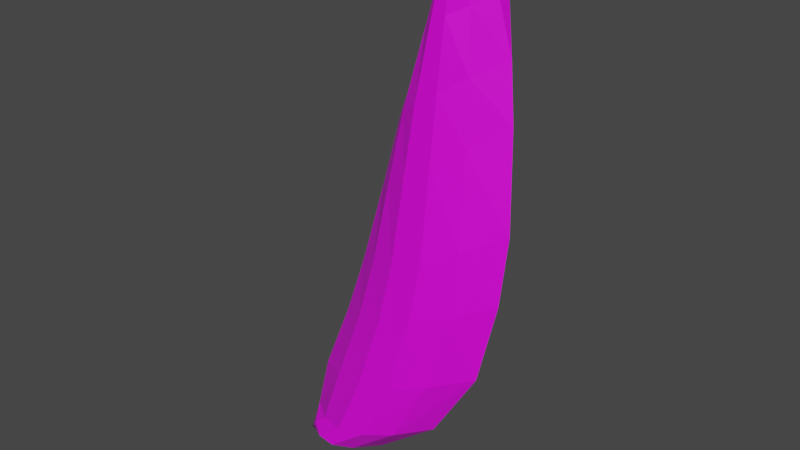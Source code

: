 # Source: Banana.blend  (saved by Blender 3.6.11; exported with 4.5.12 LTS)
import bpy
from mathutils import Matrix  # noqa: F401  (used for matrix-valued properties, if any)

bpy.ops.wm.read_factory_settings(use_empty=True)
scene = bpy.context.scene
scene.name = 'Scene'

# ---- collections
col_collection = bpy.data.collections.new('Collection'); scene.collection.children.link(col_collection)

# ---- images (referenced by path relative to the original .blend; pixels are not part of the script)
import os
ASSET_DIR = os.environ.get("B2B_ASSET_DIR", "")  # directory of the original .blend (textures are referenced by path, not embedded)
HERE = os.path.dirname(os.path.abspath(__file__))  # packed textures are extracted next to this script under _unpacked/

def load_image(name, relpath, width, height, colorspace="sRGB"):
    """Load a texture the original file referenced (path relative to the .blend, or extracted next to this script)."""
    p = next((c for c in (os.path.join(HERE, relpath), os.path.join(ASSET_DIR, relpath)) if relpath and os.path.exists(c)), "")
    if p:
        img = bpy.data.images.load(p, check_existing=True)
        img.name = name
    else:  # same state as the original file: an image datablock whose file is absent (Cycles renders it pink)
        img = bpy.data.images.new(name, width, height)
        img.source = "FILE"
        img.filepath = "//" + (relpath or name)
    img.colorspace_settings.name = colorspace
    return img
img_baked = load_image('baked', 'bananaskin.png', 1024, 1024, 'sRGB')

# ---- materials (node trees are filled in below, after node groups)
mat_bananadark = bpy.data.materials.new('BananaDark')
mat_bananaskin = bpy.data.materials.new('BananaSkin')

# ---- material node trees
mat_bananadark.use_nodes = True; mat_bananadark.node_tree.nodes.clear()
_N = mat_bananadark.node_tree.nodes; _L = mat_bananadark.node_tree.links
n0 = _N.new('ShaderNodeBsdfPrincipled'); n0.name = 'Principled BSDF'; n0.location = (10, 300)
n0.distribution = 'GGX'
n0.subsurface_method = 'RANDOM_WALK_SKIN'
n0.inputs[0].default_value = (0.0, 0.0, 0.0, 1.0)
n0.inputs[3].default_value = 1.45
n0.inputs[27].default_value = (0.0, 0.0, 0.0, 1.0)
n0.inputs[28].default_value = 1.0
n1 = _N.new('ShaderNodeOutputMaterial'); n1.name = 'Material Output'; n1.location = (300, 300)
_L.new(n0.outputs[0], n1.inputs[0])
n1.is_active_output = True
mat_bananaskin.use_nodes = True; mat_bananaskin.node_tree.nodes.clear()
_N = mat_bananaskin.node_tree.nodes; _L = mat_bananaskin.node_tree.links
n0 = _N.new('ShaderNodeRGB'); n0.name = 'RGB'; n0.location = (-855, 343)
n0.outputs[0].default_value = (0.7974, 0.9114, 0.0, 1.0)
n1 = _N.new('ShaderNodeTexNoise'); n1.name = 'Noise Texture'; n1.location = (-875, 118)
n1.inputs[2].default_value = 6.0
n1.inputs[3].default_value = 2.7
n1.inputs[4].default_value = 1.0
n2 = _N.new('ShaderNodeRGBCurve'); n2.name = 'RGB Curves'; n2.location = (-302, 277)
_c = n2.mapping.curves[3]
while len(_c.points) > 2: _c.points.remove(_c.points[-1])
_c.points[0].location = (0.0, 0.0); _c.points[0].handle_type = 'AUTO'
_c.points[1].location = (0.14545, 0.58125); _c.points[1].handle_type = 'AUTO'
_p = _c.points.new(0.43182, 0.78125); _p.handle_type = 'AUTO'
_p = _c.points.new(0.81818, 0.46875); _p.handle_type = 'VECTOR'
_p = _c.points.new(1.0, 1.0); _p.handle_type = 'AUTO'
n2.mapping.update()
n3 = _N.new('ShaderNodeMix'); n3.name = 'Mix'; n3.location = (-505, 272)
n3.data_type = 'RGBA'
n3.blend_type = 'VALUE'
n3.clamp_factor = False
n3.inputs[0].default_value = 0.8083
n4 = _N.new('ShaderNodeVectorMath'); n4.name = 'Vector Math'; n4.location = (-707, 122)
n4.operation = 'MULTIPLY'
n4.inputs[1].default_value = (1.0, 1.0, 1.0)
n5 = _N.new('ShaderNodeBsdfPrincipled'); n5.name = 'Principled BSDF'; n5.location = (171, 282)
n5.distribution = 'GGX'
n5.subsurface_method = 'RANDOM_WALK_SKIN'
n5.inputs[3].default_value = 1.45
n5.inputs[27].default_value = (0.0, 0.0, 0.0, 1.0)
n5.inputs[28].default_value = 1.0
n6 = _N.new('ShaderNodeOutputMaterial'); n6.name = 'Material Output'; n6.location = (477, 296)
n7 = _N.new('ShaderNodeTexImage'); n7.name = 'Image Texture'; n7.location = (-229, -93)
n7.image = img_baked
_L.new(n5.outputs[0], n6.inputs[0])
_L.new(n0.outputs[0], n3.inputs[6])
_L.new(n1.outputs[1], n4.inputs[0])
_L.new(n4.outputs[0], n3.inputs[7])
_L.new(n3.outputs[2], n2.inputs[1])
_L.new(n7.outputs[0], n5.inputs[0])
n6.is_active_output = True

# ---- world
world_world = bpy.data.worlds.new('World'); scene.world = world_world
world_world.use_nodes = True; world_world.node_tree.nodes.clear()
_N = world_world.node_tree.nodes; _L = world_world.node_tree.links
n0 = _N.new('ShaderNodeOutputWorld'); n0.name = 'World Output'; n0.location = (300, 300)
n1 = _N.new('ShaderNodeBackground'); n1.name = 'Background'; n1.location = (10, 300)
n1.inputs[0].default_value = (0.05088, 0.05088, 0.05088, 1.0)
_L.new(n1.outputs[0], n0.inputs[0])
n0.is_active_output = True
world_world.color = (0.05088, 0.05088, 0.05088)
world_world.use_sun_shadow = False
world_world.sun_shadow_jitter_overblur = 0.0

# ---- meshes
me_sphere = bpy.data.meshes.new('Sphere')
me_sphere.from_pydata([(-0.3317, -0.04144, -1.331), (0.1634, -3.253e-08, 1.374), (0.1832, -0.06919, 1.468), (0.2862, -0.06919, 1.446), (0.2887, -0.03416, 1.325), (0.3155, -0.03416, 1.218), (0.3483, -3.253e-08, 0.967), (0.3632, -3.253e-08, 0.6939), (0.3692, -3.253e-08, 0.2014), (0.3424, -3.253e-08, -0.1522), (0.2738, -3.253e-08, -0.5776), (0.1157, -3.253e-08, -0.967), (-0.1051, -3.253e-08, -1.231), (-0.4153, -3.253e-08, -1.276), (-0.3914, -3.253e-08, -1.16), (-0.3437, -3.253e-08, -0.873), (-0.2452, -3.253e-08, -0.5059), (-0.1737, -3.253e-08, -0.1925), (-0.09014, -3.253e-08, 0.2328), (-0.01855, -3.253e-08, 0.6178), (0.08584, -3.253e-08, 1.034), (0.1974, -0.132, 1.476), (0.2236, -0.132, 1.477), (0.2487, -0.132, 1.472), (0.2725, -0.132, 1.463), (-0.3508, -0.04144, -1.324), (-0.3694, -0.04144, -1.317), (-0.3861, -0.04144, -1.306), (-0.4009, -0.04144, -1.291), (0.1885, -0.1231, 1.365), (0.2135, -0.184, 1.355), (0.2386, -0.184, 1.345), (0.2636, -0.1231, 1.335), (0.1318, -0.1231, 1.071), (0.1777, -0.184, 1.108), (0.2236, -0.184, 1.144), (0.2696, -0.1231, 1.181), (0.05482, -0.1231, 0.6876), (0.1282, -0.184, 0.7575), (0.2016, -0.184, 0.8273), (0.275, -0.1231, 0.8971), (0.0005359, -0.1231, 0.325), (0.09121, -0.184, 0.4172), (0.1819, -0.184, 0.5094), (0.2726, -0.1231, 0.6017), (-0.06509, -0.1231, -0.1137), (0.04349, -0.184, -0.03495), (0.1521, -0.184, 0.04384), (0.2606, -0.1231, 0.1226), (-0.1277, -0.1231, -0.4352), (-0.0102, -0.184, -0.3645), (0.1073, -0.184, -0.2937), (0.2248, -0.1231, -0.223), (-0.2202, -0.1231, -0.8139), (-0.0967, -0.184, -0.7548), (0.02678, -0.184, -0.6957), (0.1503, -0.1231, -0.6366), (-0.29, -0.1231, -1.121), (-0.1886, -0.184, -1.083), (-0.08716, -0.184, -1.044), (0.01426, -0.1231, -1.006), (-0.3341, -0.1231, -1.174), (-0.2769, -0.184, -1.188), (-0.2196, -0.184, -1.203), (-0.1623, -0.1231, -1.217), (-0.3317, -3.253e-08, -1.331), (0.1694, -3.253e-08, 1.468), (0.31, -3.253e-08, 1.446), (0.1974, -3.253e-08, 1.476), (0.2236, -3.253e-08, 1.477), (0.2487, -3.253e-08, 1.472), (0.2725, -3.253e-08, 1.463), (0.309, -3.253e-08, 1.325), (0.3155, -3.253e-08, 1.218), (-0.3317, 0.04144, -1.331), (0.1832, 0.06919, 1.468), (0.2862, 0.06919, 1.446), (0.2887, 0.03416, 1.325), (0.3155, 0.03416, 1.218), (0.1974, 0.132, 1.476), (0.2236, 0.132, 1.477), (0.2487, 0.132, 1.472), (0.2725, 0.132, 1.463), (-0.3508, 0.04144, -1.324), (-0.3694, 0.04144, -1.317), (-0.3861, 0.04144, -1.306), (-0.4009, 0.04144, -1.291), (0.1885, 0.1231, 1.365), (0.2135, 0.184, 1.355), (0.2386, 0.184, 1.345), (0.2636, 0.1231, 1.335), (0.1318, 0.1231, 1.071), (0.1777, 0.184, 1.108), (0.2236, 0.184, 1.144), (0.2696, 0.1231, 1.181), (0.05482, 0.1231, 0.6876), (0.1282, 0.184, 0.7575), (0.2016, 0.184, 0.8273), (0.275, 0.1231, 0.8971), (0.0005359, 0.1231, 0.325), (0.09121, 0.184, 0.4172), (0.1819, 0.184, 0.5094), (0.2726, 0.1231, 0.6017), (-0.06509, 0.1231, -0.1137), (0.04349, 0.184, -0.03495), (0.1521, 0.184, 0.04384), (0.2606, 0.1231, 0.1226), (-0.1277, 0.1231, -0.4352), (-0.0102, 0.184, -0.3645), (0.1073, 0.184, -0.2937), (0.2248, 0.1231, -0.223), (-0.2202, 0.1231, -0.8139), (-0.0967, 0.184, -0.7548), (0.02678, 0.184, -0.6957), (0.1503, 0.1231, -0.6366), (-0.29, 0.1231, -1.121), (-0.1886, 0.184, -1.083), (-0.08716, 0.184, -1.044), (0.01426, 0.1231, -1.006), (-0.3341, 0.1231, -1.174), (-0.2769, 0.184, -1.188), (-0.2196, 0.184, -1.203), (-0.1623, 0.1231, -1.217), (-0.4035, -0.04144, -1.301), (-0.4179, -3.253e-08, -1.285), (-0.3344, -0.04144, -1.34), (-0.3534, -0.04144, -1.334), (-0.3721, -0.04144, -1.327), (-0.3888, -0.04144, -1.316), (-0.3344, -3.253e-08, -1.34), (-0.3534, -3.253e-08, -1.334), (-0.3721, -3.253e-08, -1.327), (-0.3888, -3.253e-08, -1.316), (-0.4035, -3.253e-08, -1.301), (-0.4035, 0.04144, -1.301), (-0.3344, 0.04144, -1.34), (-0.3534, 0.04144, -1.334), (-0.3721, 0.04144, -1.327), (-0.3888, 0.04144, -1.316)], [], [(29, 1, 2), (33, 29, 1, 20), (37, 33, 20, 19), (41, 37, 19, 18), (45, 41, 18, 17), (49, 45, 17, 16), (53, 49, 16, 15), (60, 11, 10, 56), (60, 64, 12, 11), (25, 0, 12, 64), (13, 28, 61, 14), (28, 27, 62, 61), (27, 26, 63, 62), (26, 25, 64, 63), (14, 61, 57), (57, 61, 62, 58), (58, 62, 63, 59), (59, 63, 64, 60), (14, 57, 53, 15), (57, 58, 54, 53), (58, 59, 55, 54), (59, 60, 56, 55), (10, 9, 52, 56), (56, 52, 51, 55), (55, 51, 50, 54), (54, 50, 49, 53), (9, 8, 48, 52), (52, 48, 47, 51), (51, 47, 46, 50), (50, 46, 45, 49), (8, 7, 44, 48), (48, 44, 43, 47), (47, 43, 42, 46), (46, 42, 41, 45), (7, 6, 40, 44), (44, 40, 39, 43), (43, 39, 38, 42), (42, 38, 37, 41), (6, 5, 36, 40), (40, 36, 35, 39), (39, 35, 34, 38), (38, 34, 33, 37), (5, 4, 32, 36), (36, 32, 31, 35), (35, 31, 30, 34), (34, 30, 29, 33), (32, 24, 3), (32, 31, 23, 24), (31, 30, 22, 23), (30, 29, 21, 22), (86, 13, 124, 134), (85, 86, 134, 138), (65, 74, 135, 129), (25, 0, 125, 126), (0, 65, 12), (0, 65, 129, 125), (23, 22, 69, 70), (21, 2, 66, 68), (24, 23, 70, 71), (3, 24, 71, 67), (22, 21, 68, 69), (5, 73, 72, 4), (4, 3, 67, 72), (5, 6, 73), (2, 1, 66), (21, 29, 2), (4, 32, 3), (87, 75, 1), (91, 20, 1, 87), (95, 19, 20, 91), (99, 18, 19, 95), (103, 17, 18, 99), (107, 16, 17, 103), (111, 15, 16, 107), (118, 114, 10, 11), (118, 11, 12, 122), (83, 122, 12, 74), (13, 14, 119, 86), (86, 119, 120, 85), (85, 120, 121, 84), (84, 121, 122, 83), (14, 115, 119), (115, 116, 120, 119), (116, 117, 121, 120), (117, 118, 122, 121), (14, 15, 111, 115), (115, 111, 112, 116), (116, 112, 113, 117), (117, 113, 114, 118), (10, 114, 110, 9), (114, 113, 109, 110), (113, 112, 108, 109), (112, 111, 107, 108), (9, 110, 106, 8), (110, 109, 105, 106), (109, 108, 104, 105), (108, 107, 103, 104), (8, 106, 102, 7), (106, 105, 101, 102), (105, 104, 100, 101), (104, 103, 99, 100), (7, 102, 98, 6), (102, 101, 97, 98), (101, 100, 96, 97), (100, 99, 95, 96), (6, 98, 94, 78), (98, 97, 93, 94), (97, 96, 92, 93), (96, 95, 91, 92), (78, 94, 90, 77), (94, 93, 89, 90), (93, 92, 88, 89), (92, 91, 87, 88), (90, 76, 82), (90, 82, 81, 89), (89, 81, 80, 88), (88, 80, 79, 87), (28, 27, 128, 123), (84, 85, 138, 137), (27, 26, 127, 128), (13, 28, 123, 124), (74, 12, 65), (83, 84, 137, 136), (81, 70, 69, 80), (79, 68, 66, 75), (82, 71, 70, 81), (76, 67, 71, 82), (80, 69, 68, 79), (78, 77, 72, 73), (77, 72, 67, 76), (78, 73, 6), (75, 66, 1), (79, 75, 87), (77, 76, 90), (126, 125, 129, 130), (123, 128, 132, 133), (127, 126, 130, 131), (128, 127, 131, 132), (123, 133, 124), (136, 130, 129, 135), (134, 133, 132, 138), (137, 131, 130, 136), (138, 132, 131, 137), (134, 124, 133), (74, 83, 136, 135), (26, 25, 126, 127)])
me_sphere.polygons.foreach_set('material_index', [0, 1, 1, 1, 1, 1, 1, 1, 1, 1, 1, 1, 1, 1, 1, 1, 1, 1, 1, 1, 1, 1, 1, 1, 1, 1, 1, 1, 1, 1, 1, 1, 1, 1, 1, 1, 1, 1, 1, 1, 1, 1, 1, 1, 1, 1, 0, 0, 0, 0, 0, 0, 0, 0, 1, 0, 0, 0, 0, 0, 0, 1, 0, 1, 0, 0, 0, 0, 1, 1, 1, 1, 1, 1, 1, 1, 1, 1, 1, 1, 1, 1, 1, 1, 1, 1, 1, 1, 1, 1, 1, 1, 1, 1, 1, 1, 1, 1, 1, 1, 1, 1, 1, 1, 1, 1, 1, 1, 1, 1, 1, 1, 1, 0, 0, 0, 0, 0, 0, 0, 0, 1, 0, 0, 0, 0, 0, 0, 1, 0, 1, 0, 0, 0, 0, 0, 0, 0, 0, 0, 0, 0, 0, 0, 0, 0])
_uv = me_sphere.uv_layers.new(name='UVMap')
_uv.uv.foreach_set('vector', [0.3455, 0.6739, 0.3463, 0.6675, 0.354, 0.669, 0.5099, 0.8878, 0.5342, 0.9964, 0.5939, 1.0, 0.5939, 0.8742, 0.4375, 0.7461, 0.5099, 0.8878, 0.5939, 0.8742, 0.1879, 0.7203, 0.355, 0.6121, 0.4375, 0.7461, 0.1879, 0.7203, 0.1879, 0.578, 0.2841, 0.4499, 0.355, 0.6121, 0.1879, 0.578, 0.1879, 0.4208, 0.252, 0.3311, 0.2841, 0.4499, 0.1879, 0.4208, 0.1879, 0.305, 0.2298, 0.1911, 0.252, 0.3311, 0.1879, 0.305, 0.1879, 0.1693, 0.3758, 0.1203, 0.5939, 0.1345, 0.5939, 0.2785, 0.5196, 0.2566, 0.3758, 0.1203, 0.2415, 0.04217, 0.1879, 0.03688, 0.5939, 0.1345, 0.1974, 0.002399, 0.1979, 3.49e-08, 0.1879, 0.03688, 0.2415, 0.04217, 0.1879, 0.02033, 0.1963, 0.01459, 0.217, 0.05806, 0.1879, 0.06335, 0.1963, 0.01459, 0.1966, 0.009073, 0.2379, 0.05276, 0.217, 0.05806, 0.1966, 0.009073, 0.1969, 0.005007, 0.2482, 0.04747, 0.2379, 0.05276, 0.1969, 0.005007, 0.1974, 0.002399, 0.2415, 0.04217, 0.2482, 0.04747, 0.1879, 0.06335, 0.217, 0.05806, 0.2209, 0.07758, 0.2209, 0.07758, 0.217, 0.05806, 0.2379, 0.05276, 0.2555, 0.09182, 0.2555, 0.09182, 0.2379, 0.05276, 0.2482, 0.04747, 0.2958, 0.106, 0.2958, 0.106, 0.2482, 0.04747, 0.2415, 0.04217, 0.3758, 0.1203, 0.1879, 0.06335, 0.2209, 0.07758, 0.2298, 0.1911, 0.1879, 0.1693, 0.2209, 0.07758, 0.2555, 0.09182, 0.2904, 0.213, 0.2298, 0.1911, 0.2555, 0.09182, 0.2958, 0.106, 0.394, 0.2348, 0.2904, 0.213, 0.2958, 0.106, 0.3758, 0.1203, 0.5196, 0.2566, 0.394, 0.2348, 0.5939, 0.2785, 0.5939, 0.4357, 0.5439, 0.4095, 0.5196, 0.2566, 0.5196, 0.2566, 0.5439, 0.4095, 0.4682, 0.3834, 0.394, 0.2348, 0.394, 0.2348, 0.4682, 0.3834, 0.3558, 0.3573, 0.2904, 0.213, 0.2904, 0.213, 0.3558, 0.3573, 0.252, 0.3311, 0.2298, 0.1911, 0.5939, 0.4357, 0.5939, 0.5664, 0.5508, 0.5373, 0.5439, 0.4095, 0.5439, 0.4095, 0.5508, 0.5373, 0.4953, 0.5082, 0.4682, 0.3834, 0.4682, 0.3834, 0.4953, 0.5082, 0.4114, 0.4791, 0.3558, 0.3573, 0.3558, 0.3573, 0.4114, 0.4791, 0.2841, 0.4499, 0.252, 0.3311, 0.5939, 0.5664, 0.5939, 0.7485, 0.5528, 0.7144, 0.5508, 0.5373, 0.5508, 0.5373, 0.5528, 0.7144, 0.5087, 0.6803, 0.4953, 0.5082, 0.4953, 0.5082, 0.5087, 0.6803, 0.4558, 0.6462, 0.4114, 0.4791, 0.4114, 0.4791, 0.4558, 0.6462, 0.355, 0.6121, 0.2841, 0.4499, 0.5939, 0.7485, 0.5939, 0.8494, 0.5531, 0.8236, 0.5528, 0.7144, 0.5528, 0.7144, 0.5531, 0.8236, 0.5159, 0.7978, 0.5087, 0.6803, 0.5087, 0.6803, 0.5159, 0.7978, 0.482, 0.772, 0.4558, 0.6462, 0.4558, 0.6462, 0.482, 0.772, 0.4375, 0.7461, 0.355, 0.6121, 0.5939, 0.8494, 0.5839, 0.9421, 0.5523, 0.9285, 0.5531, 0.8236, 0.5531, 0.8236, 0.5523, 0.9285, 0.5228, 0.9149, 0.5159, 0.7978, 0.5159, 0.7978, 0.5228, 0.9149, 0.507, 0.9014, 0.482, 0.772, 0.482, 0.772, 0.507, 0.9014, 0.5099, 0.8878, 0.4375, 0.7461, 0.5839, 0.9421, 0.5829, 0.9818, 0.5513, 0.9854, 0.5523, 0.9285, 0.5523, 0.9285, 0.5513, 0.9854, 0.5269, 0.9891, 0.5228, 0.9149, 0.5228, 0.9149, 0.5269, 0.9891, 0.5198, 0.9927, 0.507, 0.9014, 0.507, 0.9014, 0.5198, 0.9927, 0.5342, 0.9964, 0.5099, 0.8878, 0.3431, 0.6928, 0.3525, 0.6943, 0.3521, 0.7006, 0.3431, 0.6928, 0.3439, 0.6865, 0.3529, 0.688, 0.3525, 0.6943, 0.3439, 0.6865, 0.3447, 0.6802, 0.3532, 0.6817, 0.3529, 0.688, 0.3447, 0.6802, 0.3455, 0.6739, 0.3536, 0.6754, 0.3532, 0.6817, 0.1286, 0.5259, 0.1295, 0.5217, 0.1295, 0.5217, 0.1286, 0.5259, 0.1277, 0.5301, 0.1286, 0.5259, 0.1286, 0.5259, 0.1277, 0.5301, 0.125, 0.5427, 0.125, 0.5427, 0.125, 0.5427, 0.125, 0.5427, 0.1259, 0.5385, 0.125, 0.5427, 0.125, 0.5427, 0.1259, 0.5385, 0.1979, 3.49e-08, 0.1879, 3.49e-08, 0.1879, 0.03688, 0.125, 0.5427, 0.125, 0.5427, 0.125, 0.5427, 0.125, 0.5427, 0.3529, 0.688, 0.3532, 0.6817, 0.3532, 0.6817, 0.3529, 0.688, 0.3536, 0.6754, 0.354, 0.669, 0.354, 0.669, 0.3536, 0.6754, 0.3525, 0.6943, 0.3529, 0.688, 0.3529, 0.688, 0.3525, 0.6943, 0.3521, 0.7006, 0.3525, 0.6943, 0.3525, 0.6943, 0.3521, 0.7006, 0.3532, 0.6817, 0.3536, 0.6754, 0.3536, 0.6754, 0.3532, 0.6817, 0.5839, 0.9421, 0.5939, 0.9421, 0.5939, 0.9818, 0.5829, 0.9818, 0.3422, 0.6991, 0.3521, 0.7006, 0.3521, 0.7006, 0.3422, 0.6991, 0.5839, 0.9421, 0.5939, 0.8494, 0.5939, 0.9421, 0.354, 0.669, 0.3463, 0.6675, 0.354, 0.669, 0.3536, 0.6754, 0.3455, 0.6739, 0.354, 0.669, 0.3422, 0.6991, 0.3431, 0.6928, 0.3521, 0.7006, 0.3455, 0.6739, 0.354, 0.669, 0.3463, 0.6675, 0.678, 0.8878, 0.5939, 0.8742, 0.5939, 1.0, 0.6537, 0.9964, 0.7504, 0.7461, 1.0, 0.7203, 0.5939, 0.8742, 0.678, 0.8878, 0.8329, 0.6121, 1.0, 0.578, 1.0, 0.7203, 0.7504, 0.7461, 0.09166, 0.4499, 0.1879, 0.4208, 0.1879, 0.578, 0.02075, 0.6121, 0.1238, 0.3311, 0.1879, 0.305, 0.1879, 0.4208, 0.09166, 0.4499, 0.146, 0.1911, 0.1879, 0.1693, 0.1879, 0.305, 0.1238, 0.3311, 0.8121, 0.1203, 0.6683, 0.2566, 0.5939, 0.2785, 0.5939, 0.1345, 0.0, 0.1203, 0.5939, 0.1345, 0.1879, 0.03688, 0.1343, 0.04217, 0.1784, 0.002399, 0.1343, 0.04217, 0.1879, 0.03688, 0.1779, 0.0, 0.1879, 0.02033, 0.1879, 0.06335, 0.1588, 0.05806, 0.1795, 0.01459, 0.1795, 0.01459, 0.1588, 0.05806, 0.1379, 0.05276, 0.1792, 0.009073, 0.1792, 0.009073, 0.1379, 0.05276, 0.1276, 0.04747, 0.1788, 0.005007, 0.1788, 0.005007, 0.1276, 0.04747, 0.1343, 0.04217, 0.1784, 0.002399, 0.1879, 0.06335, 0.1549, 0.07758, 0.1588, 0.05806, 0.1549, 0.07758, 0.1203, 0.09182, 0.1379, 0.05276, 0.1588, 0.05806, 0.1203, 0.09182, 0.08002, 0.106, 0.1276, 0.04747, 0.1379, 0.05276, 0.08002, 0.106, 0.0, 0.1203, 0.1343, 0.04217, 0.1276, 0.04747, 0.1879, 0.06335, 0.1879, 0.1693, 0.146, 0.1911, 0.1549, 0.07758, 0.1549, 0.07758, 0.146, 0.1911, 0.08534, 0.213, 0.1203, 0.09182, 0.9324, 0.09182, 0.8974, 0.213, 0.7939, 0.2348, 0.8921, 0.106, 0.8921, 0.106, 0.7939, 0.2348, 0.6683, 0.2566, 0.8121, 0.1203, 0.5939, 0.2785, 0.6683, 0.2566, 0.644, 0.4095, 0.5939, 0.4357, 0.6683, 0.2566, 0.7939, 0.2348, 0.7197, 0.3834, 0.644, 0.4095, 0.7939, 0.2348, 0.8974, 0.213, 0.8321, 0.3573, 0.7197, 0.3834, 0.08534, 0.213, 0.146, 0.1911, 0.1238, 0.3311, 0.01994, 0.3573, 0.5939, 0.4357, 0.644, 0.4095, 0.637, 0.5373, 0.5939, 0.5664, 0.644, 0.4095, 0.7197, 0.3834, 0.6926, 0.5082, 0.637, 0.5373, 0.7197, 0.3834, 0.8321, 0.3573, 0.7765, 0.4791, 0.6926, 0.5082, 0.8321, 0.3573, 0.9359, 0.3311, 0.9038, 0.4499, 0.7765, 0.4791, 0.5939, 0.5664, 0.637, 0.5373, 0.6351, 0.7144, 0.5939, 0.7485, 0.637, 0.5373, 0.6926, 0.5082, 0.6792, 0.6803, 0.6351, 0.7144, 0.6926, 0.5082, 0.7765, 0.4791, 0.7321, 0.6462, 0.6792, 0.6803, 0.7765, 0.4791, 0.9038, 0.4499, 0.8329, 0.6121, 0.7321, 0.6462, 0.5939, 0.7485, 0.6351, 0.7144, 0.6347, 0.8236, 0.5939, 0.8494, 0.6351, 0.7144, 0.6792, 0.6803, 0.672, 0.7978, 0.6347, 0.8236, 0.6792, 0.6803, 0.7321, 0.6462, 0.7058, 0.772, 0.672, 0.7978, 0.7321, 0.6462, 0.8329, 0.6121, 0.7504, 0.7461, 0.7058, 0.772, 0.5939, 0.8494, 0.6347, 0.8236, 0.6356, 0.9285, 0.604, 0.9421, 0.6347, 0.8236, 0.672, 0.7978, 0.6651, 0.9149, 0.6356, 0.9285, 0.672, 0.7978, 0.7058, 0.772, 0.6809, 0.9014, 0.6651, 0.9149, 0.7058, 0.772, 0.7504, 0.7461, 0.678, 0.8878, 0.6809, 0.9014, 0.604, 0.9421, 0.6356, 0.9285, 0.6365, 0.9854, 0.605, 0.9818, 0.6356, 0.9285, 0.6651, 0.9149, 0.661, 0.9891, 0.6365, 0.9854, 0.6651, 0.9149, 0.6809, 0.9014, 0.6681, 0.9927, 0.661, 0.9891, 0.6809, 0.9014, 0.678, 0.8878, 0.6537, 0.9964, 0.6681, 0.9927, 0.3431, 0.6928, 0.3521, 0.7006, 0.3525, 0.6943, 0.3431, 0.6928, 0.3525, 0.6943, 0.3529, 0.688, 0.3439, 0.6865, 0.3439, 0.6865, 0.3529, 0.688, 0.3532, 0.6817, 0.3447, 0.6802, 0.3447, 0.6802, 0.3532, 0.6817, 0.3536, 0.6754, 0.3455, 0.6739, 0.1286, 0.5259, 0.1277, 0.5301, 0.1277, 0.5301, 0.1286, 0.5259, 0.1268, 0.5343, 0.1277, 0.5301, 0.1277, 0.5301, 0.1268, 0.5343, 0.1277, 0.5301, 0.1268, 0.5343, 0.1268, 0.5343, 0.1277, 0.5301, 0.1295, 0.5217, 0.1286, 0.5259, 0.1286, 0.5259, 0.1295, 0.5217, 0.1779, 0.0, 0.1879, 0.03688, 0.1879, 3.49e-08, 0.1259, 0.5385, 0.1268, 0.5343, 0.1268, 0.5343, 0.1259, 0.5385, 0.3529, 0.688, 0.3529, 0.688, 0.3532, 0.6817, 0.3532, 0.6817, 0.3536, 0.6754, 0.3536, 0.6754, 0.354, 0.669, 0.354, 0.669, 0.3525, 0.6943, 0.3525, 0.6943, 0.3529, 0.688, 0.3529, 0.688, 0.3521, 0.7006, 0.3521, 0.7006, 0.3525, 0.6943, 0.3525, 0.6943, 0.3532, 0.6817, 0.3532, 0.6817, 0.3536, 0.6754, 0.3536, 0.6754, 0.604, 0.9421, 0.605, 0.9818, 0.5939, 0.9818, 0.5939, 0.9421, 0.3422, 0.6991, 0.3422, 0.6991, 0.3521, 0.7006, 0.3521, 0.7006, 0.604, 0.9421, 0.5939, 0.9421, 0.5939, 0.8494, 0.354, 0.669, 0.354, 0.669, 0.3463, 0.6675, 0.3536, 0.6754, 0.354, 0.669, 0.3455, 0.6739, 0.3422, 0.6991, 0.3521, 0.7006, 0.3431, 0.6928, 0.1259, 0.5385, 0.125, 0.5427, 0.125, 0.5427, 0.1259, 0.5385, 0.1286, 0.5259, 0.1277, 0.5301, 0.1277, 0.5301, 0.1286, 0.5259, 0.1268, 0.5343, 0.1259, 0.5385, 0.1259, 0.5385, 0.1268, 0.5343, 0.1277, 0.5301, 0.1268, 0.5343, 0.1268, 0.5343, 0.1277, 0.5301, 0.1286, 0.5259, 0.1286, 0.5259, 0.1295, 0.5217, 0.1259, 0.5385, 0.1259, 0.5385, 0.125, 0.5427, 0.125, 0.5427, 0.1286, 0.5259, 0.1286, 0.5259, 0.1277, 0.5301, 0.1277, 0.5301, 0.1268, 0.5343, 0.1268, 0.5343, 0.1259, 0.5385, 0.1259, 0.5385, 0.1277, 0.5301, 0.1277, 0.5301, 0.1268, 0.5343, 0.1268, 0.5343, 0.1286, 0.5259, 0.1295, 0.5217, 0.1286, 0.5259, 0.125, 0.5427, 0.1259, 0.5385, 0.1259, 0.5385, 0.125, 0.5427, 0.1268, 0.5343, 0.1259, 0.5385, 0.1259, 0.5385, 0.1268, 0.5343])
me_sphere.materials.append(mat_bananadark)
me_sphere.materials.append(mat_bananaskin)
me_sphere.update()

# ---- objects
ob_banana = bpy.data.objects.new('Banana', me_sphere)

# ---- transforms, parenting, visibility, modifiers, constraints
ob_banana.location = (0.0, 0.0, 0.0)
ob_banana.scale = (1.501, 1.0, 1.0)

# ---- collection membership
col_collection.objects.link(ob_banana)

# ---- scene / render settings (as saved in the file)
scene.frame_start = 1; scene.frame_end = 250; scene.frame_set(1)
scene.render.engine = 'CYCLES'
scene.cycles.sampling_pattern = 'TABULATED_SOBOL'
scene.cycles.bake_type = 'DIFFUSE'
scene.view_settings.view_transform = 'Filmic'
bpy.context.view_layer.update()

# ---- added for rendering (the .blend has no active camera and no usable light): camera, sun
cam_auto = bpy.data.cameras.new('AutoCamera')
cam_auto.lens = 50.0
cam_auto.sensor_width = 36.0
cam_auto.clip_end = 1000.0
ob_auto_camera = bpy.data.objects.new('AutoCamera', cam_auto)
scene.collection.objects.link(ob_auto_camera)
ob_auto_camera.location = (2.81013, -3.41601, 2.34573)
ob_auto_camera.rotation_euler = (1.09748, -7.21219e-08, 0.694738)
scene.camera = ob_auto_camera
light_auto_sun = bpy.data.lights.new('AutoSun', 'SUN')
light_auto_sun.energy = 3.0
light_auto_sun.angle = 0.0523599
ob_auto_sun = bpy.data.objects.new('AutoSun', light_auto_sun)
scene.collection.objects.link(ob_auto_sun)
ob_auto_sun.rotation_euler = (0.872665, 0.174533, 0.523599)
bpy.context.view_layer.update()

